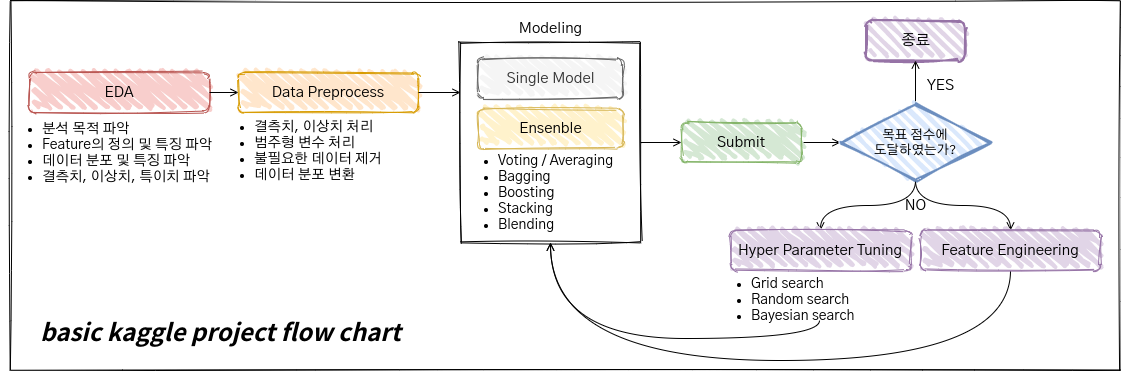

The diagram above was exported from draw.io. Its source (the exported page's mxGraphModel, read from the mxfile embedded in the PNG):
<mxGraphModel dx="1355" dy="806" grid="1" gridSize="10" guides="1" tooltips="1" connect="1" arrows="1" fold="1" page="1" pageScale="1" pageWidth="1169" pageHeight="827" math="0" shadow="0">
  <root>
    <mxCell id="WIyWlLk6GJQsqaUBKTNV-0" />
    <mxCell id="WIyWlLk6GJQsqaUBKTNV-1" parent="WIyWlLk6GJQsqaUBKTNV-0" />
    <mxCell id="zhXKFEAbENB5BsyeFdra-70" value="" style="rounded=0;whiteSpace=wrap;html=1;shadow=0;glass=0;sketch=1;strokeWidth=1;fontFamily=Gothic A1;fontSource=https%3A%2F%2Ffonts.googleapis.com%2Fcss%3Ffamily%3DGothic%2BA1;fontSize=15;align=center;" parent="WIyWlLk6GJQsqaUBKTNV-1" vertex="1">
      <mxGeometry x="35" y="150" width="1110" height="370" as="geometry" />
    </mxCell>
    <mxCell id="zhXKFEAbENB5BsyeFdra-18" value="" style="group" parent="WIyWlLk6GJQsqaUBKTNV-1" vertex="1" connectable="0">
      <mxGeometry x="236" y="222" width="210" height="120" as="geometry" />
    </mxCell>
    <mxCell id="zhXKFEAbENB5BsyeFdra-28" value="" style="group" parent="zhXKFEAbENB5BsyeFdra-18" vertex="1" connectable="0">
      <mxGeometry width="210" height="120" as="geometry" />
    </mxCell>
    <mxCell id="zhXKFEAbENB5BsyeFdra-4" value="&lt;ul style=&quot;font-size: 14px&quot;&gt;&lt;li&gt;결측치, 이상치 처리&lt;/li&gt;&lt;li&gt;범주형 변수 처리&lt;/li&gt;&lt;li&gt;불필요한 데이터 제거&lt;/li&gt;&lt;li&gt;데이터 분포 변환&lt;/li&gt;&lt;/ul&gt;" style="text;html=1;strokeColor=none;fillColor=none;align=left;verticalAlign=top;whiteSpace=wrap;rounded=0;shadow=0;glass=0;fontFamily=Gothic A1;fontSource=https%3A%2F%2Ffonts.googleapis.com%2Fcss%3Ffamily%3DGothic%2BA1;" parent="zhXKFEAbENB5BsyeFdra-28" vertex="1">
      <mxGeometry x="1" y="26" width="210" height="90" as="geometry" />
    </mxCell>
    <mxCell id="zhXKFEAbENB5BsyeFdra-15" value="Data Preprocess" style="rounded=1;whiteSpace=wrap;html=1;strokeWidth=1;fillWeight=4;hachureGap=8;hachureAngle=45;sketch=1;shadow=0;glass=0;fontFamily=Gothic A1;fontSource=https%3A%2F%2Ffonts.googleapis.com%2Fcss%3Ffamily%3DGothic%2BA1;fontSize=15;align=center;fillStyle=zigzag;fillColor=#ffe6cc;strokeColor=#d79b00;" parent="zhXKFEAbENB5BsyeFdra-28" vertex="1">
      <mxGeometry x="27" width="180" height="40" as="geometry" />
    </mxCell>
    <mxCell id="zhXKFEAbENB5BsyeFdra-19" value="" style="group;verticalAlign=bottom;" parent="WIyWlLk6GJQsqaUBKTNV-1" vertex="1" connectable="0">
      <mxGeometry x="25" y="222" width="220" height="160" as="geometry" />
    </mxCell>
    <mxCell id="zhXKFEAbENB5BsyeFdra-1" value="&lt;ul style=&quot;font-size: 14px&quot;&gt;&lt;li&gt;분석 목적 파악&lt;/li&gt;&lt;li&gt;&lt;span&gt;Feature의 정의 및 특징 파악&lt;/span&gt;&lt;br&gt;&lt;/li&gt;&lt;li&gt;&lt;span&gt;데이터 분포 및 특징 파악&lt;/span&gt;&lt;/li&gt;&lt;li&gt;&lt;span&gt;결측치, 이상치, 특이치 파악&lt;/span&gt;&lt;/li&gt;&lt;/ul&gt;" style="text;html=1;strokeColor=none;fillColor=none;align=left;verticalAlign=middle;whiteSpace=wrap;rounded=0;shadow=0;glass=0;fontFamily=Gothic A1;fontSource=https%3A%2F%2Ffonts.googleapis.com%2Fcss%3Ffamily%3DGothic%2BA1;" parent="zhXKFEAbENB5BsyeFdra-19" vertex="1">
      <mxGeometry y="15" width="220" height="130" as="geometry" />
    </mxCell>
    <mxCell id="zhXKFEAbENB5BsyeFdra-14" value="&lt;span&gt;EDA&lt;/span&gt;" style="rounded=1;whiteSpace=wrap;html=1;strokeWidth=1;fillWeight=4;hachureGap=8;hachureAngle=45;sketch=1;shadow=0;glass=0;fontFamily=Gothic A1;fontSource=https%3A%2F%2Ffonts.googleapis.com%2Fcss%3Ffamily%3DGothic%2BA1;fontSize=15;align=center;fillStyle=zigzag;fillColor=#f8cecc;strokeColor=#b85450;" parent="zhXKFEAbENB5BsyeFdra-19" vertex="1">
      <mxGeometry x="29" width="180" height="40" as="geometry" />
    </mxCell>
    <mxCell id="zhXKFEAbENB5BsyeFdra-51" style="edgeStyle=orthogonalEdgeStyle;rounded=0;orthogonalLoop=1;jettySize=auto;html=1;exitX=1;exitY=0.5;exitDx=0;exitDy=0;entryX=0;entryY=0.5;entryDx=0;entryDy=0;endArrow=open;endFill=0;fontFamily=Gothic A1;fontSource=https%3A%2F%2Ffonts.googleapis.com%2Fcss%3Ffamily%3DGothic%2BA1;fontSize=15;" parent="WIyWlLk6GJQsqaUBKTNV-1" source="zhXKFEAbENB5BsyeFdra-29" target="zhXKFEAbENB5BsyeFdra-48" edge="1">
      <mxGeometry relative="1" as="geometry" />
    </mxCell>
    <mxCell id="zhXKFEAbENB5BsyeFdra-29" value="Submit" style="rounded=1;whiteSpace=wrap;html=1;strokeWidth=1;fillWeight=4;hachureGap=8;hachureAngle=45;sketch=1;shadow=0;glass=0;fontFamily=Gothic A1;fontSource=https%3A%2F%2Ffonts.googleapis.com%2Fcss%3Ffamily%3DGothic%2BA1;fontSize=15;align=center;fillStyle=zigzag;fillColor=#d5e8d4;strokeColor=#82b366;" parent="WIyWlLk6GJQsqaUBKTNV-1" vertex="1">
      <mxGeometry x="706" y="272" width="120" height="40" as="geometry" />
    </mxCell>
    <mxCell id="zhXKFEAbENB5BsyeFdra-31" style="edgeStyle=orthogonalEdgeStyle;rounded=0;orthogonalLoop=1;jettySize=auto;html=1;exitX=1;exitY=0.5;exitDx=0;exitDy=0;entryX=0;entryY=0.5;entryDx=0;entryDy=0;fontFamily=Gothic A1;fontSource=https%3A%2F%2Ffonts.googleapis.com%2Fcss%3Ffamily%3DGothic%2BA1;fontSize=15;endArrow=open;endFill=0;" parent="WIyWlLk6GJQsqaUBKTNV-1" source="zhXKFEAbENB5BsyeFdra-14" target="zhXKFEAbENB5BsyeFdra-15" edge="1">
      <mxGeometry relative="1" as="geometry" />
    </mxCell>
    <mxCell id="zhXKFEAbENB5BsyeFdra-32" style="edgeStyle=orthogonalEdgeStyle;rounded=0;orthogonalLoop=1;jettySize=auto;html=1;exitX=1;exitY=0.5;exitDx=0;exitDy=0;entryX=0;entryY=0.25;entryDx=0;entryDy=0;endArrow=open;endFill=0;fontFamily=Gothic A1;fontSource=https%3A%2F%2Ffonts.googleapis.com%2Fcss%3Ffamily%3DGothic%2BA1;fontSize=15;" parent="WIyWlLk6GJQsqaUBKTNV-1" source="zhXKFEAbENB5BsyeFdra-15" edge="1">
      <mxGeometry relative="1" as="geometry">
        <mxPoint x="485" y="242" as="targetPoint" />
      </mxGeometry>
    </mxCell>
    <mxCell id="zhXKFEAbENB5BsyeFdra-33" style="edgeStyle=orthogonalEdgeStyle;rounded=0;orthogonalLoop=1;jettySize=auto;html=1;exitX=1;exitY=0.5;exitDx=0;exitDy=0;entryX=0;entryY=0.5;entryDx=0;entryDy=0;endArrow=open;endFill=0;fontFamily=Gothic A1;fontSource=https%3A%2F%2Ffonts.googleapis.com%2Fcss%3Ffamily%3DGothic%2BA1;fontSize=15;" parent="WIyWlLk6GJQsqaUBKTNV-1" target="zhXKFEAbENB5BsyeFdra-29" edge="1">
      <mxGeometry relative="1" as="geometry">
        <mxPoint x="665" y="292" as="sourcePoint" />
      </mxGeometry>
    </mxCell>
    <mxCell id="zhXKFEAbENB5BsyeFdra-43" value="&lt;div&gt;&lt;span&gt;종료&lt;/span&gt;&lt;/div&gt;" style="rounded=1;whiteSpace=wrap;html=1;strokeWidth=2;fillWeight=4;hachureGap=8;hachureAngle=45;fillColor=#e1d5e7;sketch=1;shadow=0;glass=0;fontFamily=Gothic A1;fontSource=https%3A%2F%2Ffonts.googleapis.com%2Fcss%3Ffamily%3DGothic%2BA1;fontSize=15;align=center;strokeColor=#9673a6;" parent="WIyWlLk6GJQsqaUBKTNV-1" vertex="1">
      <mxGeometry x="890.5" y="170" width="99" height="40" as="geometry" />
    </mxCell>
    <mxCell id="zhXKFEAbENB5BsyeFdra-52" style="edgeStyle=orthogonalEdgeStyle;orthogonalLoop=1;jettySize=auto;html=1;exitX=0.5;exitY=0;exitDx=0;exitDy=0;entryX=0.5;entryY=1;entryDx=0;entryDy=0;endArrow=open;endFill=0;fontFamily=Gothic A1;fontSource=https%3A%2F%2Ffonts.googleapis.com%2Fcss%3Ffamily%3DGothic%2BA1;fontSize=15;curved=1;" parent="WIyWlLk6GJQsqaUBKTNV-1" source="zhXKFEAbENB5BsyeFdra-48" target="zhXKFEAbENB5BsyeFdra-43" edge="1">
      <mxGeometry relative="1" as="geometry" />
    </mxCell>
    <mxCell id="zhXKFEAbENB5BsyeFdra-53" style="edgeStyle=orthogonalEdgeStyle;orthogonalLoop=1;jettySize=auto;html=1;exitX=0.5;exitY=1;exitDx=0;exitDy=0;entryX=0.5;entryY=0;entryDx=0;entryDy=0;endArrow=open;endFill=0;fontFamily=Gothic A1;fontSource=https%3A%2F%2Ffonts.googleapis.com%2Fcss%3Ffamily%3DGothic%2BA1;fontSize=15;jumpStyle=none;curved=1;" parent="WIyWlLk6GJQsqaUBKTNV-1" source="zhXKFEAbENB5BsyeFdra-48" target="zhXKFEAbENB5BsyeFdra-22" edge="1">
      <mxGeometry relative="1" as="geometry" />
    </mxCell>
    <mxCell id="zhXKFEAbENB5BsyeFdra-54" style="edgeStyle=orthogonalEdgeStyle;orthogonalLoop=1;jettySize=auto;html=1;exitX=0.5;exitY=1;exitDx=0;exitDy=0;endArrow=open;endFill=0;fontFamily=Gothic A1;fontSource=https%3A%2F%2Ffonts.googleapis.com%2Fcss%3Ffamily%3DGothic%2BA1;fontSize=15;curved=1;" parent="WIyWlLk6GJQsqaUBKTNV-1" source="zhXKFEAbENB5BsyeFdra-48" target="zhXKFEAbENB5BsyeFdra-23" edge="1">
      <mxGeometry relative="1" as="geometry" />
    </mxCell>
    <mxCell id="zhXKFEAbENB5BsyeFdra-48" value="목표 점수에&lt;br style=&quot;font-size: 13px;&quot;&gt;도달하였는가?" style="rhombus;whiteSpace=wrap;html=1;strokeWidth=2;fillWeight=4;hachureGap=8;hachureAngle=45;fillColor=#dae8fc;sketch=1;shadow=0;glass=0;fontFamily=Gothic A1;fontSource=https%3A%2F%2Ffonts.googleapis.com%2Fcss%3Ffamily%3DGothic%2BA1;fontSize=13;align=center;strokeColor=#6c8ebf;" parent="WIyWlLk6GJQsqaUBKTNV-1" vertex="1">
      <mxGeometry x="865" y="254" width="150" height="76" as="geometry" />
    </mxCell>
    <mxCell id="zhXKFEAbENB5BsyeFdra-62" style="edgeStyle=orthogonalEdgeStyle;curved=1;jumpStyle=none;orthogonalLoop=1;jettySize=auto;html=1;exitX=0.5;exitY=1;exitDx=0;exitDy=0;entryX=0.5;entryY=1;entryDx=0;entryDy=0;endArrow=open;endFill=0;fontFamily=Gothic A1;fontSource=https%3A%2F%2Ffonts.googleapis.com%2Fcss%3Ffamily%3DGothic%2BA1;fontSize=15;" parent="WIyWlLk6GJQsqaUBKTNV-1" source="zhXKFEAbENB5BsyeFdra-23" edge="1">
      <mxGeometry relative="1" as="geometry">
        <mxPoint x="575" y="392" as="targetPoint" />
        <Array as="points">
          <mxPoint x="1035" y="510" />
          <mxPoint x="575" y="510" />
        </Array>
      </mxGeometry>
    </mxCell>
    <mxCell id="zhXKFEAbENB5BsyeFdra-23" value="Feature Engineering" style="rounded=1;whiteSpace=wrap;html=1;strokeWidth=1;fillWeight=4;hachureGap=8;hachureAngle=45;sketch=1;shadow=0;glass=0;fontFamily=Gothic A1;fontSource=https%3A%2F%2Ffonts.googleapis.com%2Fcss%3Ffamily%3DGothic%2BA1;fontSize=15;align=center;fillStyle=zigzag;fillColor=#e1d5e7;strokeColor=#9673a6;" parent="WIyWlLk6GJQsqaUBKTNV-1" vertex="1">
      <mxGeometry x="945" y="380" width="180" height="40" as="geometry" />
    </mxCell>
    <mxCell id="zhXKFEAbENB5BsyeFdra-79" style="edgeStyle=orthogonalEdgeStyle;curved=1;jumpStyle=none;orthogonalLoop=1;jettySize=auto;html=1;exitX=0.5;exitY=1;exitDx=0;exitDy=0;entryX=0.5;entryY=1;entryDx=0;entryDy=0;endArrow=open;endFill=0;fontFamily=Comic Sans MS;fontSize=14;" parent="WIyWlLk6GJQsqaUBKTNV-1" source="zhXKFEAbENB5BsyeFdra-27" target="zhXKFEAbENB5BsyeFdra-71" edge="1">
      <mxGeometry relative="1" as="geometry">
        <Array as="points">
          <mxPoint x="844" y="488" />
          <mxPoint x="575" y="488" />
        </Array>
      </mxGeometry>
    </mxCell>
    <mxCell id="zhXKFEAbENB5BsyeFdra-27" value="&lt;ul style=&quot;font-size: 14px;&quot;&gt;&lt;li style=&quot;font-size: 14px;&quot;&gt;Grid search&lt;/li&gt;&lt;li style=&quot;font-size: 14px;&quot;&gt;Random search&lt;/li&gt;&lt;li style=&quot;font-size: 14px;&quot;&gt;Bayesian search&lt;/li&gt;&lt;/ul&gt;" style="text;html=1;whiteSpace=wrap;verticalAlign=top;overflow=hidden;rounded=0;shadow=0;glass=0;fontFamily=Gothic A1;fontSource=https%3A%2F%2Ffonts.googleapis.com%2Fcss%3Ffamily%3DGothic%2BA1;fontSize=14;align=left;" parent="WIyWlLk6GJQsqaUBKTNV-1" vertex="1">
      <mxGeometry x="734" y="405" width="220" height="65" as="geometry" />
    </mxCell>
    <mxCell id="zhXKFEAbENB5BsyeFdra-22" value="Hyper Parameter Tuning" style="rounded=1;whiteSpace=wrap;html=1;strokeWidth=1;fillWeight=4;hachureGap=8;hachureAngle=45;sketch=1;shadow=0;glass=0;fontFamily=Gothic A1;fontSource=https%3A%2F%2Ffonts.googleapis.com%2Fcss%3Ffamily%3DGothic%2BA1;fontSize=15;align=center;fillStyle=zigzag;fillColor=#e1d5e7;strokeColor=#9673a6;" parent="WIyWlLk6GJQsqaUBKTNV-1" vertex="1">
      <mxGeometry x="755" y="380" width="180" height="40" as="geometry" />
    </mxCell>
    <mxCell id="zhXKFEAbENB5BsyeFdra-64" value="&lt;span style=&quot;font-weight: normal; font-size: 15px;&quot;&gt;&lt;font style=&quot;font-size: 15px&quot; face=&quot;Gothic A1&quot; data-font-src=&quot;https://fonts.googleapis.com/css?family=Gothic+A1&quot;&gt;YES&lt;/font&gt;&lt;/span&gt;" style="text;strokeColor=none;fillColor=none;html=1;fontSize=15;fontStyle=1;verticalAlign=middle;align=center;rounded=1;shadow=0;glass=0;sketch=1;" parent="WIyWlLk6GJQsqaUBKTNV-1" vertex="1">
      <mxGeometry x="939.5" y="222" width="50" height="26" as="geometry" />
    </mxCell>
    <mxCell id="zhXKFEAbENB5BsyeFdra-65" value="&lt;span style=&quot;font-weight: normal ; font-size: 15px&quot;&gt;&lt;font style=&quot;font-size: 15px&quot; face=&quot;Gothic A1&quot; data-font-src=&quot;https://fonts.googleapis.com/css?family=Gothic+A1&quot;&gt;NO&lt;/font&gt;&lt;/span&gt;" style="text;strokeColor=none;fillColor=none;html=1;fontSize=15;fontStyle=1;verticalAlign=middle;align=center;rounded=1;shadow=0;glass=0;sketch=1;" parent="WIyWlLk6GJQsqaUBKTNV-1" vertex="1">
      <mxGeometry x="915" y="342" width="50" height="26" as="geometry" />
    </mxCell>
    <mxCell id="zhXKFEAbENB5BsyeFdra-71" value="" style="rounded=0;whiteSpace=wrap;html=1;strokeWidth=1;fillWeight=4;hachureGap=8;hachureAngle=45;sketch=1;shadow=0;glass=0;fontFamily=Gothic A1;fontSource=https%3A%2F%2Ffonts.googleapis.com%2Fcss%3Ffamily%3DGothic%2BA1;fontSize=15;align=center;" parent="WIyWlLk6GJQsqaUBKTNV-1" vertex="1">
      <mxGeometry x="485" y="192" width="180" height="200" as="geometry" />
    </mxCell>
    <mxCell id="zhXKFEAbENB5BsyeFdra-10" value="&lt;ul style=&quot;font-size: 14px&quot;&gt;&lt;li&gt;Voting / Averaging&lt;/li&gt;&lt;li&gt;Bagging&lt;/li&gt;&lt;li&gt;Boosting&lt;/li&gt;&lt;li&gt;Stacking&lt;/li&gt;&lt;li&gt;Blending&lt;/li&gt;&lt;/ul&gt;" style="text;strokeColor=none;fillColor=none;html=1;whiteSpace=wrap;verticalAlign=top;overflow=hidden;rounded=0;shadow=0;glass=0;fontFamily=Gothic A1;fontSource=https%3A%2F%2Ffonts.googleapis.com%2Fcss%3Ffamily%3DGothic%2BA1;fontSize=12;align=left;" parent="WIyWlLk6GJQsqaUBKTNV-1" vertex="1">
      <mxGeometry x="481" y="282" width="180" height="108" as="geometry" />
    </mxCell>
    <mxCell id="zhXKFEAbENB5BsyeFdra-11" value="Modeling" style="text;strokeColor=none;fillColor=none;html=1;fontSize=15;fontStyle=0;verticalAlign=middle;align=center;rounded=0;shadow=0;glass=0;fontFamily=Gothic A1;fontSource=https%3A%2F%2Ffonts.googleapis.com%2Fcss%3Ffamily%3DGothic%2BA1;" parent="WIyWlLk6GJQsqaUBKTNV-1" vertex="1">
      <mxGeometry x="525" y="158" width="100" height="40" as="geometry" />
    </mxCell>
    <mxCell id="zhXKFEAbENB5BsyeFdra-16" value="Ensenble" style="rounded=1;whiteSpace=wrap;html=1;strokeWidth=1;fillWeight=4;hachureGap=8;hachureAngle=45;sketch=1;shadow=0;glass=0;fontFamily=Gothic A1;fontSource=https%3A%2F%2Ffonts.googleapis.com%2Fcss%3Ffamily%3DGothic%2BA1;fontSize=15;align=center;fillStyle=zigzag;fillColor=#fff2cc;strokeColor=#d6b656;" parent="WIyWlLk6GJQsqaUBKTNV-1" vertex="1">
      <mxGeometry x="502.5" y="258" width="145" height="40" as="geometry" />
    </mxCell>
    <mxCell id="zhXKFEAbENB5BsyeFdra-17" value="&lt;span style=&quot;color: rgb(51 , 51 , 51)&quot;&gt;Single Model&lt;/span&gt;" style="rounded=1;whiteSpace=wrap;html=1;strokeWidth=1;fillWeight=4;hachureGap=8;hachureAngle=45;sketch=1;shadow=0;glass=0;fontFamily=Gothic A1;fontSource=https%3A%2F%2Ffonts.googleapis.com%2Fcss%3Ffamily%3DGothic%2BA1;fontSize=15;align=center;fillStyle=zigzag;fillColor=#f5f5f5;strokeColor=#666666;fontColor=#333333;" parent="WIyWlLk6GJQsqaUBKTNV-1" vertex="1">
      <mxGeometry x="502.5" y="208" width="145" height="40" as="geometry" />
    </mxCell>
    <mxCell id="zhXKFEAbENB5BsyeFdra-78" value="basic kaggle project flow chart" style="text;strokeColor=none;fillColor=none;html=1;fontSize=24;fontStyle=3;verticalAlign=middle;align=center;rounded=0;shadow=0;glass=0;sketch=1;fontFamily=Comic Sans MS;" parent="WIyWlLk6GJQsqaUBKTNV-1" vertex="1">
      <mxGeometry x="55" y="460" width="380" height="40" as="geometry" />
    </mxCell>
  </root>
</mxGraphModel>